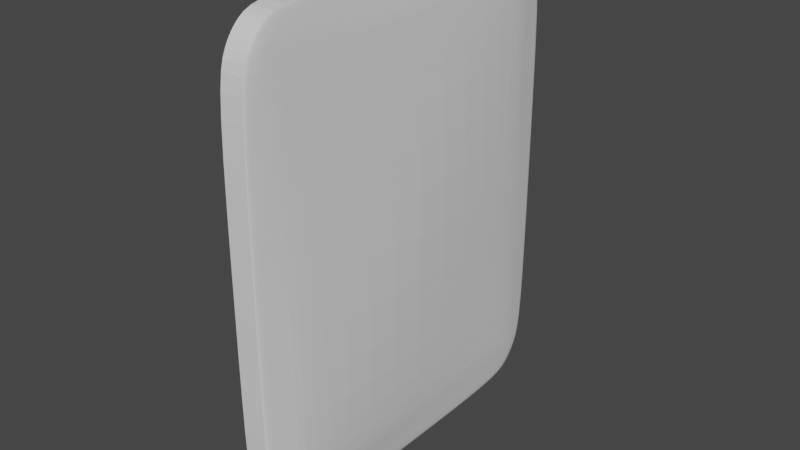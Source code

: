 # Source: barrier.blend  (saved by Blender 2.90.8; exported with 4.5.12 LTS)
import bpy
from mathutils import Matrix  # noqa: F401  (used for matrix-valued properties, if any)

bpy.ops.wm.read_factory_settings(use_empty=True)
scene = bpy.context.scene
scene.name = 'Scene'

# ---- collections
col_collection = bpy.data.collections.new('Collection'); scene.collection.children.link(col_collection)

# ---- materials (node trees are filled in below, after node groups)
mat_material = bpy.data.materials.new('Material')
mat_material.alpha_threshold = 0.0
mat_material.use_transparent_shadow = False
mat_material.line_color = (0.0, 0.0, 0.0, 1.0)

# ---- material node trees
mat_material.use_nodes = True; mat_material.node_tree.nodes.clear()
_N = mat_material.node_tree.nodes; _L = mat_material.node_tree.links
n0 = _N.new('ShaderNodeOutputMaterial'); n0.name = 'Material Output'; n0.location = (300, 300)
n1 = _N.new('ShaderNodeBsdfPrincipled'); n1.name = 'Principled BSDF'; n1.location = (10, 300)
n1.distribution = 'GGX'
n1.subsurface_method = 'BURLEY'
n1.inputs[2].default_value = 0.4
n1.inputs[3].default_value = 1.45
n1.inputs[27].default_value = (0.0, 0.0, 0.0, 1.0)
n1.inputs[28].default_value = 1.0
_L.new(n1.outputs[0], n0.inputs[0])
n0.is_active_output = True

# ---- world
world_world = bpy.data.worlds.new('World'); scene.world = world_world
world_world.use_nodes = True; world_world.node_tree.nodes.clear()
_N = world_world.node_tree.nodes; _L = world_world.node_tree.links
n0 = _N.new('ShaderNodeOutputWorld'); n0.name = 'World Output'; n0.location = (300, 300)
n1 = _N.new('ShaderNodeBackground'); n1.name = 'Background'; n1.location = (10, 300)
n1.inputs[0].default_value = (0.05088, 0.05088, 0.05088, 1.0)
_L.new(n1.outputs[0], n0.inputs[0])
n0.is_active_output = True
world_world.color = (0.05088, 0.05088, 0.05088)
world_world.use_sun_shadow = False
world_world.sun_shadow_jitter_overblur = 0.0

# ---- meshes
me_cube = bpy.data.meshes.new('Cube')
me_cube.from_pydata([(0.8883, 0.9518, 0.7554), (0.8254, 0.9924, 0.7554), (0.766, 1.001, 0.7554), (0.7651, 0.9515, 0.875), (0.8269, 0.9377, 0.8783), (0.9089, 0.8859, 0.8821), (0.7653, 0.8764, 0.9501), (0.7667, 0.757, 0.9996), (0.8261, 0.757, 0.9908), (0.9241, 0.7549, 0.9488), (0.827, 0.8798, 0.9362), (0.9099, 0.8833, 0.8847), (1.041, 0.8721, 0.7528), (0.915, 0.8831, 0.882), (1.205, 0.7419, 0.8669), (1.282, 0.7409, 0.7465), (0.8903, 0.7573, -0.951), (0.8272, 0.7571, -0.9918), (0.7677, 0.7571, -1.0), (0.7661, 0.8765, -0.9509), (0.8279, 0.8798, -0.937), (0.8959, 0.8843, -0.8861), (0.7658, 0.9516, -0.8758), (0.7667, 1.001, -0.7562), (0.8261, 0.9925, -0.7563), (0.8896, 0.9518, -0.7563), (0.8277, 0.9377, -0.8791), (0.8959, 0.8869, -0.8835), (0.9846, 0.7566, -0.8767), (0.8986, 0.8843, -0.8835), (1.031, 0.8732, -0.7591), (1.164, 0.7508, -0.7618), (1.018, -0.8733, 0.7502), (1.098, -0.7532, 0.7474), (1.029, -0.7543, 0.8681), (0.925, -0.8814, 0.88), (0.9127, -0.754, 0.9479), (0.8343, -0.7539, 0.9905), (0.7739, -0.754, 0.9993), (0.7725, -0.8737, 0.9499), (0.8362, -0.8769, 0.9358), (0.9214, -0.8814, 0.8827), (0.8362, -0.9892, 0.755), (0.9066, -0.9482, 0.7542), (0.9212, -0.884, 0.8802), (0.836, -0.9348, 0.878), (0.773, -0.9487, 0.8748), (0.7759, -0.998, 0.7551), (1.188, -0.7321, -0.8634), (1.538, -0.7279, -0.7403), (1.159, -0.8515, -0.7442), (0.9812, -0.8716, -0.8782), (0.9955, -0.936, -0.7495), (0.8935, -0.9819, -0.7522), (0.8191, -0.9925, -0.7533), (0.7994, -0.9454, -0.8741), (0.8741, -0.9299, -0.8765), (0.9766, -0.8744, -0.8783), (0.9039, -0.745, -0.9866), (1.006, -0.7399, -0.943), (0.9767, -0.8718, -0.8809), (0.8761, -0.8717, -0.9342), (0.8014, -0.87, -0.9489), (0.8284, -0.7471, -0.9965), (-0.7651, 0.9515, 0.875), (-0.766, 1.001, 0.7554), (-0.8254, 0.9924, 0.7554), (-0.8883, 0.9518, 0.7554), (-0.8269, 0.9377, 0.8783), (-0.9089, 0.8859, 0.8821), (-1.041, 0.8721, 0.7528), (-1.282, 0.7409, 0.7465), (-1.205, 0.7419, 0.8669), (-0.915, 0.8831, 0.882), (-0.7653, 0.8764, 0.9501), (-0.827, 0.8798, 0.9362), (-0.9099, 0.8833, 0.8847), (-0.9241, 0.7549, 0.9488), (-0.8261, 0.757, 0.9908), (-0.7667, 0.757, 0.9996), (-0.9846, 0.7566, -0.8767), (-1.164, 0.7508, -0.7618), (-1.031, 0.8732, -0.7591), (-0.8986, 0.8843, -0.8835), (-0.8896, 0.9518, -0.7563), (-0.8261, 0.9925, -0.7563), (-0.7667, 1.001, -0.7562), (-0.7658, 0.9516, -0.8758), (-0.8277, 0.9377, -0.8791), (-0.8959, 0.8869, -0.8835), (-0.8272, 0.7571, -0.9918), (-0.8903, 0.7573, -0.951), (-0.8959, 0.8843, -0.8861), (-0.8279, 0.8798, -0.937), (-0.7661, 0.8765, -0.9509), (-0.7677, 0.7571, -1.0), (-1.029, -0.7543, 0.8681), (-1.098, -0.7532, 0.7474), (-1.018, -0.8733, 0.7502), (-0.925, -0.8814, 0.88), (-0.9066, -0.9482, 0.7542), (-0.8362, -0.9892, 0.755), (-0.7759, -0.998, 0.7551), (-0.773, -0.9487, 0.8748), (-0.836, -0.9348, 0.878), (-0.9212, -0.884, 0.8802), (-0.8343, -0.7539, 0.9905), (-0.9127, -0.754, 0.9479), (-0.9214, -0.8814, 0.8827), (-0.8362, -0.8769, 0.9358), (-0.7725, -0.8737, 0.9499), (-0.7739, -0.754, 0.9993), (-1.006, -0.7399, -0.943), (-0.9039, -0.745, -0.9866), (-0.8284, -0.7471, -0.9965), (-0.8014, -0.87, -0.9489), (-0.8761, -0.8717, -0.9342), (-0.9767, -0.8718, -0.8809), (-0.7994, -0.9454, -0.8741), (-0.8191, -0.9925, -0.7533), (-0.8935, -0.9819, -0.7522), (-0.9955, -0.936, -0.7495), (-0.8741, -0.9299, -0.8765), (-0.9766, -0.8744, -0.8783), (-1.188, -0.7321, -0.8634), (-0.9812, -0.8716, -0.8782), (-1.159, -0.8515, -0.7442), (-1.538, -0.7279, -0.7403), (1.223, 0.7459, -0.01143), (1.036, 0.8727, -0.006954), (0.7664, 1.001, -0.004197), (0.889, 0.9518, -0.004283), (0.8258, 0.9925, -0.004218), (-0.7976, -0.9952, -0.002881), (-0.9513, -0.9421, -0.001388), (-0.865, -0.9855, -0.002375), (-1.319, -0.7405, -0.0002178), (-1.089, -0.8623, -0.0007556), (0.7976, -0.9952, -0.002881), (0.9513, -0.9421, -0.001388), (0.865, -0.9855, -0.002375), (1.319, -0.7405, -0.0002178), (1.089, -0.8623, -0.0007556), (-0.7664, 1.001, -0.004197), (-0.889, 0.9518, -0.004283), (-0.8258, 0.9925, -0.004218), (-1.223, 0.7459, -0.01143), (-1.036, 0.8727, -0.006954), (-0.798, 0.005001, -0.9985), (-0.9484, 0.008723, -0.947), (-0.8655, 0.006074, -0.9892), (-1.351, 0.01145, -0.751), (-1.086, 0.01227, -0.87), (0.7703, 0.001489, 0.9995), (0.9184, 0.0004649, 0.9483), (0.8302, 0.001575, 0.9907), (1.284, -0.02404, 0.7395), (1.148, -0.01207, 0.8651), (-0.7703, 0.001489, 0.9995), (-0.9184, 0.0004649, 0.9483), (-0.8302, 0.001575, 0.9907), (-1.284, -0.02404, 0.7395), (-1.148, -0.01207, 0.8651), (0.798, 0.005001, -0.9985), (0.9484, 0.008723, -0.947), (0.8655, 0.006074, -0.9892), (1.351, 0.01145, -0.751), (1.086, 0.01227, -0.87), (-1.996, -0.001248, -0.02416), (1.996, -0.001248, -0.02416)], [], [(55, 56, 53, 54), (152, 124, 127, 151), (95, 90, 93, 94), (91, 80, 83, 92), (19, 22, 26, 20), (21, 27, 29), (153, 38, 37, 155), (109, 110, 111, 106), (69, 73, 76), (35, 44, 43, 32), (99, 105, 108), (74, 64, 68, 75), (39, 46, 45, 40), (17, 18, 19, 20), (41, 35, 34, 36), (117, 125, 124, 112), (72, 77, 76, 73), (18, 95, 94, 19), (99, 96, 97, 98), (5, 11, 13), (129, 30, 25, 131), (81, 146, 147, 82), (2, 65, 64, 3), (164, 16, 28, 167), (48, 167, 166, 49), (105, 99, 98, 100), (139, 52, 50, 142), (137, 98, 97, 136), (161, 162, 72, 71), (125, 123, 121, 126), (32, 142, 141, 33), (148, 114, 113, 150), (128, 31, 30, 129), (14, 15, 12, 13), (149, 112, 124, 152), (103, 110, 109, 104), (126, 137, 136, 127), (38, 111, 110, 39), (143, 86, 85, 145), (141, 142, 50, 49), (148, 150, 90, 95), (167, 28, 31, 166), (74, 6, 3, 64), (154, 36, 34, 157), (19, 94, 87, 22), (83, 80, 81, 82), (35, 41, 44), (39, 110, 103, 46), (3, 6, 10, 4), (51, 57, 60), (115, 62, 55, 118), (144, 84, 82, 147), (159, 77, 72, 162), (5, 13, 12, 0), (83, 89, 92), (158, 79, 78, 160), (115, 116, 113, 114), (134, 100, 98, 137), (125, 126, 127, 124), (117, 123, 125), (51, 60, 59, 48), (28, 16, 21, 29), (80, 152, 151, 81), (148, 163, 63, 114), (89, 83, 82, 84), (96, 162, 161, 97), (115, 118, 122, 116), (14, 157, 156, 15), (87, 88, 85, 86), (99, 108, 107, 96), (46, 103, 102, 47), (51, 48, 49, 50), (55, 62, 61, 56), (138, 47, 102, 133), (153, 158, 111, 38), (169, 156, 33, 141), (87, 94, 93, 88), (130, 132, 24, 23), (15, 128, 129, 12), (168, 161, 71, 146), (163, 18, 17, 165), (143, 65, 2, 130), (146, 71, 70, 147), (78, 79, 74, 75), (138, 54, 53, 140), (34, 35, 32, 33), (28, 29, 30, 31), (44, 45, 42, 43), (21, 16, 17, 20), (39, 40, 37, 38), (56, 57, 52, 53), (61, 62, 63, 58), (77, 78, 75, 76), (68, 64, 65, 66), (68, 66, 67, 69), (40, 41, 36, 37), (60, 61, 58, 59), (103, 104, 101, 102), (88, 89, 84, 85), (108, 109, 106, 107), (104, 105, 100, 101), (122, 118, 119, 120), (29, 27, 25, 30), (9, 14, 13, 11), (90, 91, 92, 93), (122, 120, 121, 123), (7, 8, 10, 6), (116, 117, 112, 113), (1, 2, 3, 4), (45, 46, 47, 42), (72, 73, 70, 71), (26, 22, 23, 24), (57, 51, 50, 52), (73, 69, 67, 70), (11, 5, 4, 10), (27, 21, 20, 26), (44, 41, 40, 45), (60, 57, 56, 61), (69, 76, 75, 68), (92, 89, 88, 93), (108, 105, 104, 109), (123, 117, 116, 122), (149, 91, 90, 150), (118, 55, 54, 119), (79, 7, 6, 74), (131, 25, 24, 132), (134, 121, 120, 135), (139, 43, 42, 140), (8, 9, 11, 10), (144, 67, 66, 145), (62, 115, 114, 63), (154, 9, 8, 155), (159, 107, 106, 160), (26, 24, 25, 27), (157, 34, 33, 156), (164, 59, 58, 165), (84, 144, 145, 85), (158, 160, 106, 111), (52, 139, 140, 53), (153, 155, 8, 7), (100, 134, 135, 101), (143, 145, 66, 65), (0, 131, 132, 1), (138, 140, 42, 47), (86, 143, 130, 23), (151, 168, 146, 81), (166, 169, 141, 49), (54, 138, 133, 119), (121, 134, 137, 126), (67, 144, 147, 70), (43, 139, 142, 32), (12, 129, 131, 0), (31, 128, 169, 166), (127, 136, 168, 151), (86, 23, 22, 87), (16, 164, 165, 17), (130, 2, 1, 132), (77, 159, 160, 78), (133, 102, 101, 135), (36, 154, 155, 37), (163, 165, 58, 63), (112, 149, 150, 113), (133, 135, 120, 119), (136, 97, 161, 168), (128, 15, 156, 169), (7, 79, 158, 153), (95, 18, 163, 148), (107, 159, 162, 96), (9, 154, 157, 14), (91, 149, 152, 80), (59, 164, 167, 48), (5, 0, 1, 4)])
_k = {(2, 3): 1.0, (6, 7): 1.0, (18, 19): 1.0, (22, 23): 1.0, (38, 39): 1.0, (46, 47): 1.0, (54, 55): 1.0, (62, 63): 1.0, (64, 65): 1.0, (74, 79): 1.0, (86, 87): 1.0, (94, 95): 1.0, (102, 103): 1.0, (110, 111): 1.0, (114, 115): 1.0, (118, 119): 1.0, (3, 6): 1.0, (19, 22): 1.0, (39, 46): 1.0, (55, 62): 1.0, (64, 74): 1.0, (87, 94): 1.0, (103, 110): 1.0, (115, 118): 1.0, (114, 148): 1.0, (2, 130): 1.0, (102, 133): 1.0, (54, 138): 1.0, (86, 143): 1.0, (38, 153): 1.0, (79, 158): 1.0, (18, 163): 1.0, (23, 130): 1.0, (119, 133): 1.0, (47, 138): 1.0, (65, 143): 1.0, (95, 148): 1.0, (7, 153): 1.0, (111, 158): 1.0, (63, 163): 1.0}
me_cube.attributes.new('crease_edge', 'FLOAT', 'EDGE').data.foreach_set('value', [_k.get((min(e.vertices), max(e.vertices)), 0.0) for e in me_cube.edges])
_uv = me_cube.uv_layers.new(name='UVMap')
_uv.uv.foreach_set('vector', [0.2358, 0.1079, 0.2409, 0.1069, 0.2222, 0.163, 0.2188, 0.1624, 0.5603, 0.09374, 0.8318, 0.0968, 0.8303, 0.1534, 0.5606, 0.1485, 0.2888, 0.03377, 0.2887, 0.03776, 0.244, 0.06294, 0.2452, 0.05657, 0.215, 0.5305, 0.2056, 0.5305, 0.2101, 0.5218, 0.2105, 0.5218, 0.8871, 0.07329, 0.9139, 0.1071, 0.9093, 0.1057, 0.8886, 0.07952, 0.4348, 0.5146, 0.4348, 0.5143, 0.4351, 0.5146, 0.5744, 0.9525, 0.3043, 0.9525, 0.3041, 0.9494, 0.5744, 0.9494, 0.8846, 0.9242, 0.8834, 0.9307, 0.8398, 0.9534, 0.8397, 0.9494, 0.6848, 0.2429, 0.6848, 0.2429, 0.6851, 0.2425, 0.6776, 0.7497, 0.6776, 0.7503, 0.6689, 0.7594, 0.6689, 0.7406, 0.6848, 0.01462, 0.6848, 0.0143, 0.6851, 0.01462, 0.2452, 0.9308, 0.2179, 0.8963, 0.2229, 0.8978, 0.244, 0.9244, 0.2616, 0.9301, 0.2347, 0.8963, 0.2394, 0.8986, 0.2601, 0.9247, 0.8447, 0.05482, 0.8444, 0.05094, 0.8871, 0.07329, 0.8886, 0.07952, 0.6997, 0.7282, 0.6991, 0.7282, 0.69, 0.7195, 0.7088, 0.7195, 0.214, 0.7354, 0.2137, 0.7354, 0.2056, 0.7195, 0.215, 0.7195, 0.6838, 0.2195, 0.6932, 0.2195, 0.6887, 0.2282, 0.6884, 0.2282, 0.1434, 0.2456, 0.04915, 0.2456, 0.04915, 0.2381, 0.1434, 0.2381, 0.8862, 0.8986, 0.8399, 0.8931, 0.8395, 0.8376, 0.8833, 0.8388, 0.6848, 0.4854, 0.6851, 0.4854, 0.6848, 0.4857, 0.8872, 0.5006, 0.8873, 0.16, 0.9147, 0.1611, 0.9147, 0.5008, 0.291, 0.1435, 0.2928, 0.4886, 0.2466, 0.4907, 0.2464, 0.1447, 0.1366, 0.7469, 0.1366, 0.6514, 0.1441, 0.6514, 0.1441, 0.7469, 0.577, 0.07497, 0.8451, 0.07318, 0.8453, 0.1068, 0.5783, 0.1098, 0.3103, 0.1128, 0.5783, 0.1098, 0.578, 0.164, 0.3102, 0.1691, 0.6848, 0.0143, 0.6848, 0.01462, 0.6689, 0.01558, 0.6689, 0.00619, 0.2361, 0.5025, 0.238, 0.1643, 0.2675, 0.1669, 0.264, 0.5038, 0.8793, 0.4935, 0.8833, 0.8388, 0.8395, 0.8376, 0.8348, 0.4938, 0.5736, 0.8339, 0.5692, 0.8917, 0.2943, 0.8926, 0.2946, 0.8372, 0.2137, 0.7354, 0.214, 0.7357, 0.215, 0.7438, 0.2056, 0.7344, 0.2604, 0.8432, 0.264, 0.5038, 0.3067, 0.5056, 0.3031, 0.843, 0.563, 0.03467, 0.8372, 0.03558, 0.8365, 0.04012, 0.5626, 0.03894, 0.8425, 0.4999, 0.844, 0.1589, 0.8873, 0.16, 0.8872, 0.5006, 0.841, 0.8986, 0.841, 0.8449, 0.887, 0.8447, 0.8903, 0.9015, 0.5616, 0.05835, 0.8346, 0.0602, 0.8318, 0.0968, 0.5603, 0.09374, 0.9108, 0.8962, 0.8834, 0.9307, 0.8846, 0.9242, 0.9057, 0.8976, 0.8753, 0.1516, 0.8793, 0.4935, 0.8348, 0.4938, 0.8303, 0.1534, 0.1494, 0.05737, 0.1494, 0.149, 0.1464, 0.149, 0.1464, 0.05737, 0.5739, 0.2805, 0.4799, 0.2805, 0.4799, 0.2721, 0.5739, 0.2721, 0.3067, 0.5056, 0.264, 0.5038, 0.2675, 0.1669, 0.3102, 0.1691, 0.563, 0.03467, 0.5626, 0.03894, 0.2887, 0.03776, 0.2888, 0.03377, 0.5783, 0.1098, 0.8453, 0.1068, 0.844, 0.1589, 0.578, 0.164, 0.1489, 0.6514, 0.1489, 0.7469, 0.1441, 0.7469, 0.1441, 0.6514, 0.574, 0.9315, 0.3037, 0.9312, 0.3031, 0.8967, 0.5695, 0.897, 0.1434, 0.2381, 0.04915, 0.2381, 0.04915, 0.2334, 0.1434, 0.2334, 0.2423, 0.08754, 0.2889, 0.09068, 0.291, 0.1435, 0.2464, 0.1447, 0.6848, 0.7354, 0.6851, 0.7354, 0.6848, 0.7357, 0.1464, 0.05737, 0.1464, 0.149, 0.1418, 0.149, 0.1418, 0.05737, 0.9139, 0.8963, 0.8871, 0.9301, 0.8886, 0.9247, 0.9093, 0.8986, 0.4569, 0.7643, 0.4566, 0.7646, 0.4566, 0.7646, 0.04915, 0.3472, 0.1434, 0.3472, 0.1434, 0.3519, 0.04915, 0.3519, 0.2177, 0.4919, 0.2177, 0.146, 0.2464, 0.1447, 0.2466, 0.4907, 0.5646, 0.93, 0.2896, 0.9302, 0.2943, 0.8926, 0.5692, 0.8917, 0.6776, 0.4997, 0.6776, 0.5003, 0.6689, 0.5094, 0.6689, 0.4906, 0.464, 0.2354, 0.464, 0.2357, 0.4637, 0.2354, 0.5643, 0.9535, 0.2888, 0.9536, 0.2888, 0.9495, 0.5642, 0.9495, 0.8821, 0.05745, 0.8827, 0.06425, 0.8365, 0.04012, 0.8372, 0.03558, 0.9083, 0.4932, 0.9106, 0.8407, 0.8833, 0.8388, 0.8793, 0.4935, 0.8826, 0.09, 0.8753, 0.1516, 0.8303, 0.1534, 0.8318, 0.0968, 0.214, 0.7354, 0.214, 0.7357, 0.2137, 0.7354, 0.2612, 0.1061, 0.2612, 0.1049, 0.3083, 0.07677, 0.3103, 0.1128, 0.4588, 0.5305, 0.44, 0.5305, 0.4491, 0.5218, 0.4497, 0.5218, 0.2889, 0.09068, 0.5603, 0.09374, 0.5606, 0.1485, 0.291, 0.1435, 0.04915, 0.2927, 0.1434, 0.2927, 0.1434, 0.3398, 0.04915, 0.3398, 0.4712, 0.2503, 0.4712, 0.2497, 0.4799, 0.2406, 0.4799, 0.2594, 0.8399, 0.8931, 0.5692, 0.8917, 0.5736, 0.8339, 0.8395, 0.8376, 0.8821, 0.05745, 0.9096, 0.09189, 0.9039, 0.09079, 0.8827, 0.06425, 0.841, 0.8986, 0.5695, 0.897, 0.5652, 0.8417, 0.841, 0.8449, 0.2253, 0.5062, 0.2236, 0.5073, 0.4799, 0.2721, 0.2299, 0.5, 0.6848, 0.01462, 0.6851, 0.01462, 0.6932, 0.03052, 0.6838, 0.03052, 0.1418, 0.05737, 0.1418, 0.149, 0.1346, 0.149, 0.1346, 0.05737, 0.2612, 0.1061, 0.3103, 0.1128, 0.3102, 0.1691, 0.2675, 0.1669, 0.2358, 0.1079, 0.2627, 0.07415, 0.2617, 0.08079, 0.2409, 0.1069, 0.08852, 0.05737, 0.1346, 0.05737, 0.1346, 0.149, 0.08852, 0.149, 0.04233, 0.488, 0.1488, 0.488, 0.1488, 0.5412, 0.04233, 0.5412, 0.5734, 0.4994, 0.5652, 0.8417, 0.3031, 0.843, 0.3067, 0.5056, 0.2178, 0.09111, 0.2452, 0.05657, 0.244, 0.06294, 0.2229, 0.08958, 0.9317, 0.5, 0.9289, 0.5004, 0.9289, 0.1611, 0.9317, 0.161, 0.841, 0.8449, 0.8425, 0.4999, 0.8872, 0.5006, 0.887, 0.8447, 0.5653, 0.4828, 0.5736, 0.8339, 0.2946, 0.8372, 0.2928, 0.4886, 0.5756, 0.05181, 0.8444, 0.05094, 0.8447, 0.05482, 0.576, 0.05595, 0.08862, 0.6514, 0.1366, 0.6514, 0.1366, 0.7469, 0.08862, 0.7469, 0.2928, 0.4886, 0.2946, 0.8372, 0.2468, 0.8401, 0.2466, 0.4907, 0.2888, 0.9495, 0.2888, 0.9536, 0.2452, 0.9308, 0.244, 0.9244, 0.218, 0.5008, 0.2188, 0.1624, 0.2222, 0.163, 0.221, 0.5015, 0.3031, 0.8967, 0.258, 0.9007, 0.2604, 0.8432, 0.3031, 0.843, 0.8453, 0.1068, 0.8906, 0.1037, 0.8873, 0.16, 0.844, 0.1589, 0.2571, 0.9007, 0.2394, 0.8986, 0.2199, 0.8431, 0.2342, 0.8436, 0.8906, 0.1025, 0.8451, 0.07318, 0.8447, 0.05482, 0.8886, 0.07952, 0.2616, 0.9301, 0.2601, 0.9247, 0.3041, 0.9494, 0.3043, 0.9525, 0.2409, 0.1069, 0.2602, 0.106, 0.238, 0.1643, 0.2222, 0.163, 0.2617, 0.08079, 0.2627, 0.07415, 0.3066, 0.05267, 0.307, 0.05708, 0.2896, 0.9302, 0.2888, 0.9495, 0.244, 0.9244, 0.2427, 0.9007, 0.2229, 0.8978, 0.2179, 0.8963, 0.1998, 0.8413, 0.2029, 0.8413, 0.2229, 0.8978, 0.2029, 0.8413, 0.2178, 0.8412, 0.2418, 0.8996, 0.2601, 0.9247, 0.258, 0.9019, 0.3037, 0.9312, 0.3041, 0.9494, 0.2612, 0.1049, 0.2617, 0.08079, 0.307, 0.05708, 0.3083, 0.07677, 0.9108, 0.8962, 0.9057, 0.8976, 0.9255, 0.8411, 0.9287, 0.8411, 0.2229, 0.08958, 0.2414, 0.08755, 0.2177, 0.146, 0.2029, 0.1461, 0.8862, 0.8998, 0.8846, 0.9242, 0.8397, 0.9494, 0.8397, 0.9298, 0.9057, 0.8976, 0.8872, 0.8986, 0.9106, 0.8407, 0.9255, 0.8411, 0.9039, 0.09079, 0.9096, 0.09189, 0.9267, 0.1474, 0.9229, 0.1479, 0.4351, 0.5146, 0.4348, 0.5143, 0.4338, 0.5062, 0.4432, 0.5156, 0.7088, 0.5305, 0.69, 0.5305, 0.6848, 0.4857, 0.6851, 0.4854, 0.2887, 0.03776, 0.2887, 0.0565, 0.2423, 0.08636, 0.244, 0.06294, 0.9039, 0.09079, 0.9229, 0.1479, 0.9061, 0.1492, 0.8837, 0.08994, 0.8444, 0.9525, 0.8447, 0.9494, 0.8886, 0.9247, 0.8871, 0.9301, 0.8827, 0.06425, 0.8827, 0.08875, 0.8346, 0.0602, 0.8365, 0.04012, 0.9289, 0.8431, 0.9316, 0.8424, 0.9139, 0.8963, 0.9093, 0.8986, 0.6849, 0.7742, 0.6805, 0.7805, 0.6736, 0.7805, 0.6689, 0.7721, 0.2943, 0.8926, 0.2428, 0.8995, 0.2468, 0.8401, 0.2946, 0.8372, 0.9093, 0.1057, 0.9139, 0.1071, 0.9317, 0.161, 0.9289, 0.1611, 0.4712, 0.7503, 0.4712, 0.7497, 0.4799, 0.7406, 0.4799, 0.7594, 0.2428, 0.8995, 0.2418, 0.8996, 0.2178, 0.8412, 0.2468, 0.8401, 0.6851, 0.4854, 0.6848, 0.4854, 0.6842, 0.4771, 0.6915, 0.4771, 0.4348, 0.5143, 0.4348, 0.5146, 0.4265, 0.5152, 0.4265, 0.5079, 0.6884, 0.7718, 0.6887, 0.7718, 0.6921, 0.7742, 0.6849, 0.7742, 0.4276, 0.739, 0.4276, 0.7393, 0.4252, 0.7427, 0.4252, 0.7355, 0.6884, 0.2718, 0.6887, 0.2718, 0.6921, 0.2742, 0.6849, 0.2742, 0.2423, 0.08636, 0.2414, 0.08755, 0.2229, 0.08958, 0.244, 0.06294, 0.6851, 0.01462, 0.6848, 0.0143, 0.6842, 0.007924, 0.6915, 0.01516, 0.214, 0.7357, 0.214, 0.7354, 0.2223, 0.7348, 0.2223, 0.7421, 0.5616, 0.05835, 0.2887, 0.0565, 0.2887, 0.03776, 0.5626, 0.03894, 0.04915, 0.3519, 0.1434, 0.3519, 0.1434, 0.355, 0.04915, 0.355, 0.152, 0.6514, 0.152, 0.7469, 0.1489, 0.7469, 0.1489, 0.6514, 0.9147, 0.5008, 0.9147, 0.1611, 0.9289, 0.1611, 0.9289, 0.5004, 0.9083, 0.4932, 0.9061, 0.1492, 0.9229, 0.1479, 0.9242, 0.4928, 0.2361, 0.5025, 0.2342, 0.8436, 0.2199, 0.8431, 0.221, 0.5015, 0.8447, 0.9494, 0.8444, 0.9318, 0.8903, 0.9026, 0.8886, 0.9247, 0.2177, 0.4919, 0.2178, 0.8412, 0.2029, 0.8413, 0.2029, 0.4919, 0.1434, 0.3472, 0.04915, 0.3472, 0.04915, 0.3398, 0.1434, 0.3398, 0.574, 0.9315, 0.8444, 0.9318, 0.8447, 0.9494, 0.5744, 0.9494, 0.5646, 0.93, 0.8397, 0.9298, 0.8397, 0.9494, 0.5642, 0.9495, 0.9093, 0.1057, 0.9289, 0.1611, 0.9147, 0.1611, 0.8915, 0.1037, 0.5695, 0.897, 0.3031, 0.8967, 0.3031, 0.843, 0.5652, 0.8417, 0.577, 0.07497, 0.3083, 0.07677, 0.307, 0.05708, 0.576, 0.05595, 0.2177, 0.146, 0.2177, 0.4919, 0.2029, 0.4919, 0.2029, 0.1461, 0.5643, 0.9535, 0.5642, 0.9495, 0.8397, 0.9494, 0.8398, 0.9534, 0.238, 0.1643, 0.2361, 0.5025, 0.221, 0.5015, 0.2222, 0.163, 0.5744, 0.9525, 0.5744, 0.9494, 0.8447, 0.9494, 0.8444, 0.9525, 0.9106, 0.8407, 0.9083, 0.4932, 0.9242, 0.4928, 0.9255, 0.8411, 0.1998, 0.4919, 0.2029, 0.4919, 0.2029, 0.8413, 0.1998, 0.8413, 0.9147, 0.8439, 0.9147, 0.5008, 0.9289, 0.5004, 0.9289, 0.8431, 0.5739, 0.7805, 0.5739, 0.7721, 0.6689, 0.7721, 0.6689, 0.7805, 0.04114, 0.6514, 0.08862, 0.6514, 0.08862, 0.7469, 0.04114, 0.7469, 0.5606, 0.1485, 0.5653, 0.4828, 0.2928, 0.4886, 0.291, 0.1435, 0.578, 0.164, 0.5734, 0.4994, 0.3067, 0.5056, 0.3102, 0.1691, 0.04293, 0.05737, 0.08852, 0.05737, 0.08852, 0.149, 0.04293, 0.149, 0.9061, 0.1492, 0.9083, 0.4932, 0.8793, 0.4935, 0.8753, 0.1516, 0.2178, 0.8412, 0.2177, 0.4919, 0.2466, 0.4907, 0.2468, 0.8401, 0.2342, 0.8436, 0.2361, 0.5025, 0.264, 0.5038, 0.2604, 0.8432, 0.887, 0.8447, 0.8872, 0.5006, 0.9147, 0.5008, 0.9147, 0.8439, 0.844, 0.1589, 0.8425, 0.4999, 0.5734, 0.4994, 0.578, 0.164, 0.8303, 0.1534, 0.8348, 0.4938, 0.5653, 0.4828, 0.5606, 0.1485, 0.04915, 0.2303, 0.1434, 0.2303, 0.1434, 0.2334, 0.04915, 0.2334, 0.8451, 0.07318, 0.577, 0.07497, 0.576, 0.05595, 0.8447, 0.05482, 0.9317, 0.5, 0.9316, 0.8424, 0.9289, 0.8431, 0.9289, 0.5004, 0.2896, 0.9302, 0.5646, 0.93, 0.5642, 0.9495, 0.2888, 0.9495, 0.9277, 0.4925, 0.9287, 0.8411, 0.9255, 0.8411, 0.9242, 0.4928, 0.3037, 0.9312, 0.574, 0.9315, 0.5744, 0.9494, 0.3041, 0.9494, 0.5756, 0.05181, 0.576, 0.05595, 0.307, 0.05708, 0.3066, 0.05267, 0.8346, 0.0602, 0.5616, 0.05835, 0.5626, 0.03894, 0.8365, 0.04012, 0.9277, 0.4925, 0.9242, 0.4928, 0.9229, 0.1479, 0.9267, 0.1474, 0.8348, 0.4938, 0.8395, 0.8376, 0.5736, 0.8339, 0.5653, 0.4828, 0.8425, 0.4999, 0.841, 0.8449, 0.5652, 0.8417, 0.5734, 0.4994, 0.04233, 0.4348, 0.1488, 0.4348, 0.1488, 0.488, 0.04233, 0.488, 0.04915, 0.2456, 0.1434, 0.2456, 0.1434, 0.2927, 0.04915, 0.2927, 0.8397, 0.9298, 0.5646, 0.93, 0.5692, 0.8917, 0.8399, 0.8931, 0.8444, 0.9318, 0.574, 0.9315, 0.5695, 0.897, 0.841, 0.8986, 0.2887, 0.0565, 0.5616, 0.05835, 0.5603, 0.09374, 0.2889, 0.09068, 0.3083, 0.07677, 0.577, 0.07497, 0.5783, 0.1098, 0.3103, 0.1128, 0.8912, 0.9015, 0.9147, 0.8439, 0.9289, 0.8431, 0.9093, 0.8986])
me_cube.materials.append(mat_material)
me_cube.use_remesh_preserve_volume = False
me_cube.use_remesh_preserve_attributes = False
me_cube.use_mirror_vertex_groups = False
me_cube.update()

# ---- objects
ob_cube = bpy.data.objects.new('Cube', me_cube)

# ---- transforms, parenting, visibility, modifiers, constraints
ob_cube.location = (-0.6992, 0.0, 3.786)
ob_cube.scale = (0.2628, 3.346, 4.219)
ob_cube.lock_rotations_4d = False
ob_cube.empty_display_type = 'ARROWS'
ob_cube.lineart.crease_threshold = 0.0
_m = ob_cube.modifiers.new('Subdivision', 'SUBSURF')
_m.uv_smooth = 'PRESERVE_CORNERS'
_m.levels = 4

# ---- collection membership
col_collection.objects.link(ob_cube)

# ---- scene / render settings (as saved in the file)
scene.frame_start = 1; scene.frame_end = 250; scene.frame_set(1)
scene.render.engine = 'BLENDER_EEVEE_NEXT'
scene.cycles.use_denoising = False
scene.cycles.samples = 128
scene.cycles.sampling_pattern = 'TABULATED_SOBOL'
scene.cycles.use_adaptive_sampling = False
scene.cycles.use_light_tree = False
scene.view_settings.view_transform = 'Filmic'
bpy.context.view_layer.update()

# ---- added for rendering (the .blend has no active camera and no usable light): camera, sun
cam_auto = bpy.data.cameras.new('AutoCamera')
cam_auto.lens = 50.0
cam_auto.sensor_width = 36.0
cam_auto.clip_end = 1000.0
ob_auto_camera = bpy.data.objects.new('AutoCamera', cam_auto)
scene.collection.objects.link(ob_auto_camera)
ob_auto_camera.location = (9.31073, -12.0066, 11.7916)
ob_auto_camera.rotation_euler = (1.09748, -7.21219e-08, 0.694738)
scene.camera = ob_auto_camera
light_auto_sun = bpy.data.lights.new('AutoSun', 'SUN')
light_auto_sun.energy = 3.0
light_auto_sun.angle = 0.0523599
ob_auto_sun = bpy.data.objects.new('AutoSun', light_auto_sun)
scene.collection.objects.link(ob_auto_sun)
ob_auto_sun.rotation_euler = (0.872665, 0.174533, 0.523599)
bpy.context.view_layer.update()
